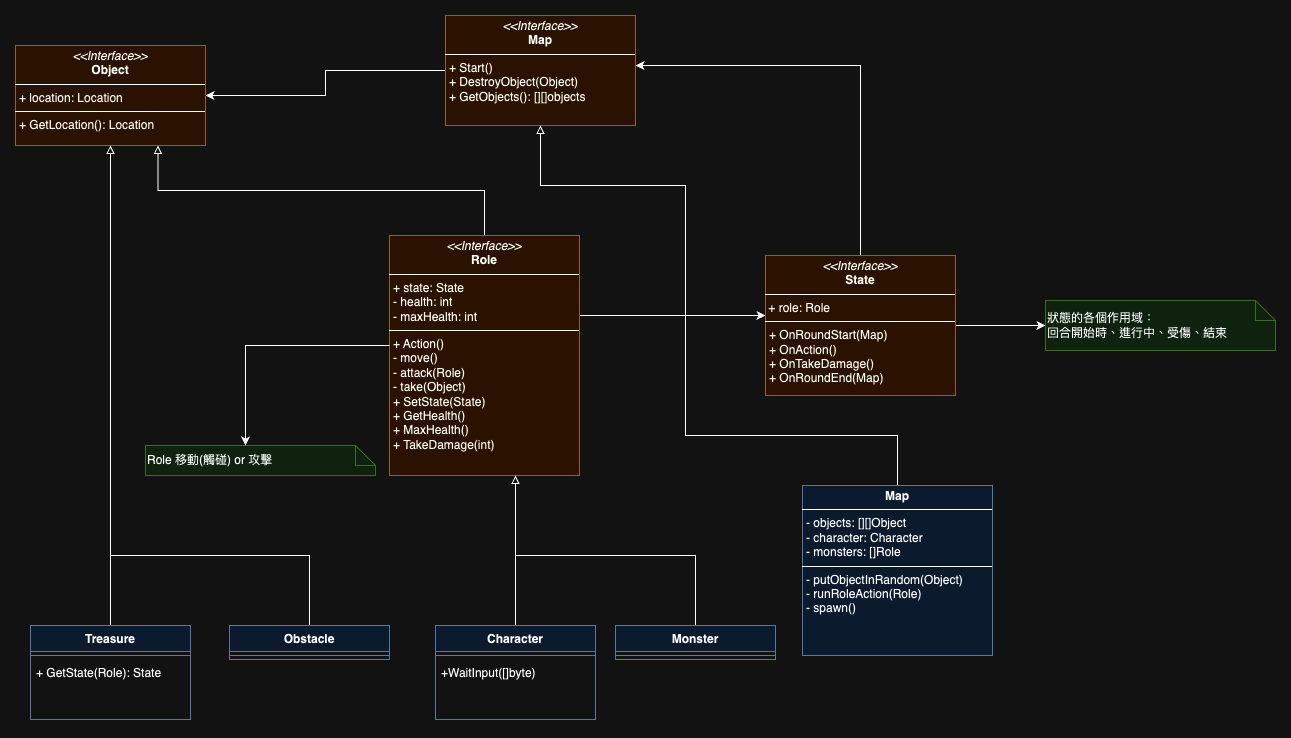

The diagram above was exported from draw.io. Its source (the exported page's mxGraphModel, read from the mxfile embedded in the PNG):
<mxGraphModel dx="879" dy="530" grid="1" gridSize="10" guides="1" tooltips="1" connect="1" arrows="1" fold="1" page="1" pageScale="1" pageWidth="827" pageHeight="1169" math="0" shadow="0">
  <root>
    <mxCell id="0" />
    <mxCell id="1" parent="0" />
    <mxCell id="SbfMKUJxCmF8HmRWaTNz-15" style="edgeStyle=orthogonalEdgeStyle;rounded=0;orthogonalLoop=1;jettySize=auto;html=1;endArrow=block;endFill=0;" edge="1" parent="1" source="SbfMKUJxCmF8HmRWaTNz-6" target="SbfMKUJxCmF8HmRWaTNz-19">
      <mxGeometry relative="1" as="geometry">
        <mxPoint x="620" y="330" as="targetPoint" />
        <Array as="points">
          <mxPoint x="540" y="530" />
          <mxPoint x="540" y="530" />
        </Array>
      </mxGeometry>
    </mxCell>
    <mxCell id="SbfMKUJxCmF8HmRWaTNz-6" value="Character" style="swimlane;fontStyle=1;align=center;verticalAlign=top;childLayout=stackLayout;horizontal=1;startSize=26;horizontalStack=0;resizeParent=1;resizeParentMax=0;resizeLast=0;collapsible=1;marginBottom=0;whiteSpace=wrap;html=1;fillColor=#dae8fc;strokeColor=#6c8ebf;" vertex="1" parent="1">
      <mxGeometry x="460" y="660" width="160" height="94" as="geometry">
        <mxRectangle x="130" y="501" width="90" height="30" as="alternateBounds" />
      </mxGeometry>
    </mxCell>
    <mxCell id="SbfMKUJxCmF8HmRWaTNz-8" value="" style="line;strokeWidth=1;fillColor=none;align=left;verticalAlign=middle;spacingTop=-1;spacingLeft=3;spacingRight=3;rotatable=0;labelPosition=right;points=[];portConstraint=eastwest;strokeColor=inherit;" vertex="1" parent="SbfMKUJxCmF8HmRWaTNz-6">
      <mxGeometry y="26" width="160" height="8" as="geometry" />
    </mxCell>
    <mxCell id="SbfMKUJxCmF8HmRWaTNz-9" value="&lt;div&gt;+WaitInput([]byte)&lt;/div&gt;" style="text;strokeColor=none;fillColor=none;align=left;verticalAlign=top;spacingLeft=4;spacingRight=4;overflow=hidden;rotatable=0;points=[[0,0.5],[1,0.5]];portConstraint=eastwest;whiteSpace=wrap;html=1;" vertex="1" parent="SbfMKUJxCmF8HmRWaTNz-6">
      <mxGeometry y="34" width="160" height="60" as="geometry" />
    </mxCell>
    <mxCell id="SbfMKUJxCmF8HmRWaTNz-17" value="&lt;div style=&quot;text-align: justify;&quot;&gt;Role 移動(觸碰) or 攻擊&lt;/div&gt;" style="shape=note;size=20;whiteSpace=wrap;html=1;align=left;fillColor=#d5e8d4;strokeColor=#82b366;" vertex="1" parent="1">
      <mxGeometry x="170" y="480" width="230" height="30" as="geometry" />
    </mxCell>
    <mxCell id="SbfMKUJxCmF8HmRWaTNz-31" style="edgeStyle=orthogonalEdgeStyle;rounded=0;orthogonalLoop=1;jettySize=auto;html=1;endArrow=block;endFill=0;entryX=0.75;entryY=1;entryDx=0;entryDy=0;exitX=0.5;exitY=0;exitDx=0;exitDy=0;" edge="1" parent="1" source="SbfMKUJxCmF8HmRWaTNz-19" target="SbfMKUJxCmF8HmRWaTNz-28">
      <mxGeometry relative="1" as="geometry" />
    </mxCell>
    <mxCell id="SbfMKUJxCmF8HmRWaTNz-41" style="edgeStyle=orthogonalEdgeStyle;rounded=0;orthogonalLoop=1;jettySize=auto;html=1;" edge="1" parent="1" source="SbfMKUJxCmF8HmRWaTNz-19" target="SbfMKUJxCmF8HmRWaTNz-25">
      <mxGeometry relative="1" as="geometry">
        <Array as="points">
          <mxPoint x="710" y="350" />
          <mxPoint x="710" y="350" />
        </Array>
      </mxGeometry>
    </mxCell>
    <mxCell id="SbfMKUJxCmF8HmRWaTNz-19" value="&lt;p style=&quot;margin:0px;margin-top:4px;text-align:center;&quot;&gt;&lt;i&gt;&amp;lt;&amp;lt;Interface&amp;gt;&amp;gt;&lt;/i&gt;&lt;br&gt;&lt;b&gt;Role&lt;/b&gt;&lt;/p&gt;&lt;hr size=&quot;1&quot; style=&quot;border-style:solid;&quot;&gt;&lt;p style=&quot;margin:0px;margin-left:4px;&quot;&gt;+ state: State&lt;/p&gt;&lt;p style=&quot;margin:0px;margin-left:4px;&quot;&gt;- health: int&lt;/p&gt;&lt;p style=&quot;margin:0px;margin-left:4px;&quot;&gt;- maxHealth: int&lt;/p&gt;&lt;hr size=&quot;1&quot; style=&quot;border-style:solid;&quot;&gt;&lt;p style=&quot;margin:0px;margin-left:4px;&quot;&gt;&lt;span style=&quot;background-color: initial;&quot;&gt;+ Action()&lt;/span&gt;&lt;/p&gt;&lt;p style=&quot;margin:0px;margin-left:4px;&quot;&gt;- move()&lt;/p&gt;&lt;p style=&quot;margin:0px;margin-left:4px;&quot;&gt;- attack(Role)&lt;/p&gt;&lt;p style=&quot;margin:0px;margin-left:4px;&quot;&gt;- take(Object)&lt;/p&gt;&lt;p style=&quot;margin:0px;margin-left:4px;&quot;&gt;+ SetState(State)&lt;/p&gt;&lt;p style=&quot;margin: 0px 0px 0px 4px;&quot;&gt;+ GetHealth()&lt;/p&gt;&lt;p style=&quot;margin: 0px 0px 0px 4px;&quot;&gt;+ MaxHealth()&lt;/p&gt;&lt;p style=&quot;margin: 0px 0px 0px 4px;&quot;&gt;+ TakeDamage(int)&lt;/p&gt;" style="verticalAlign=top;align=left;overflow=fill;html=1;whiteSpace=wrap;fillColor=#ffe6cc;strokeColor=#d79b00;" vertex="1" parent="1">
      <mxGeometry x="414" y="270" width="190" height="240" as="geometry" />
    </mxCell>
    <mxCell id="SbfMKUJxCmF8HmRWaTNz-42" style="edgeStyle=orthogonalEdgeStyle;rounded=0;orthogonalLoop=1;jettySize=auto;html=1;exitX=0.5;exitY=0;exitDx=0;exitDy=0;" edge="1" parent="1" source="SbfMKUJxCmF8HmRWaTNz-25" target="SbfMKUJxCmF8HmRWaTNz-26">
      <mxGeometry relative="1" as="geometry">
        <Array as="points">
          <mxPoint x="885" y="100" />
        </Array>
      </mxGeometry>
    </mxCell>
    <mxCell id="SbfMKUJxCmF8HmRWaTNz-50" style="edgeStyle=orthogonalEdgeStyle;rounded=0;orthogonalLoop=1;jettySize=auto;html=1;" edge="1" parent="1" source="SbfMKUJxCmF8HmRWaTNz-25" target="SbfMKUJxCmF8HmRWaTNz-49">
      <mxGeometry relative="1" as="geometry">
        <Array as="points">
          <mxPoint x="1270" y="370" />
        </Array>
      </mxGeometry>
    </mxCell>
    <mxCell id="SbfMKUJxCmF8HmRWaTNz-25" value="&lt;p style=&quot;margin:0px;margin-top:4px;text-align:center;&quot;&gt;&lt;i&gt;&amp;lt;&amp;lt;Interface&amp;gt;&amp;gt;&lt;/i&gt;&lt;br&gt;&lt;b&gt;State&lt;/b&gt;&lt;/p&gt;&lt;hr size=&quot;1&quot; style=&quot;border-style:solid;&quot;&gt;&lt;p style=&quot;margin: 4px 0px 0px;&quot;&gt;&amp;nbsp;+ role: Role&lt;/p&gt;&lt;hr style=&quot;border-style: solid;&quot; size=&quot;1&quot;&gt;&lt;p style=&quot;margin: 0px 0px 0px 4px;&quot;&gt;&lt;/p&gt;&lt;p style=&quot;margin:0px;margin-left:4px;&quot;&gt;+ OnRoundStart(Map)&lt;/p&gt;&lt;p style=&quot;margin:0px;margin-left:4px;&quot;&gt;+ OnAction()&lt;/p&gt;&lt;p style=&quot;margin:0px;margin-left:4px;&quot;&gt;+ OnTakeDamage()&lt;/p&gt;&lt;p style=&quot;margin:0px;margin-left:4px;&quot;&gt;+ OnRoundEnd(Map)&lt;/p&gt;" style="verticalAlign=top;align=left;overflow=fill;html=1;whiteSpace=wrap;fillColor=#ffe6cc;strokeColor=#d79b00;" vertex="1" parent="1">
      <mxGeometry x="790" y="290" width="190" height="140" as="geometry" />
    </mxCell>
    <mxCell id="SbfMKUJxCmF8HmRWaTNz-29" style="edgeStyle=orthogonalEdgeStyle;rounded=0;orthogonalLoop=1;jettySize=auto;html=1;" edge="1" parent="1" source="SbfMKUJxCmF8HmRWaTNz-26" target="SbfMKUJxCmF8HmRWaTNz-28">
      <mxGeometry relative="1" as="geometry" />
    </mxCell>
    <mxCell id="SbfMKUJxCmF8HmRWaTNz-26" value="&lt;p style=&quot;margin:0px;margin-top:4px;text-align:center;&quot;&gt;&lt;i&gt;&amp;lt;&amp;lt;Interface&amp;gt;&amp;gt;&lt;/i&gt;&lt;br&gt;&lt;b&gt;Map&lt;/b&gt;&lt;/p&gt;&lt;hr size=&quot;1&quot; style=&quot;border-style:solid;&quot;&gt;&lt;p style=&quot;margin:0px;margin-left:4px;&quot;&gt;+ Start()&lt;br&gt;&lt;/p&gt;&lt;p style=&quot;margin:0px;margin-left:4px;&quot;&gt;+ DestroyObject(Object)&lt;/p&gt;&lt;p style=&quot;margin:0px;margin-left:4px;&quot;&gt;+ GetObjects(): [][]objects&lt;/p&gt;" style="verticalAlign=top;align=left;overflow=fill;html=1;whiteSpace=wrap;fillColor=#ffe6cc;strokeColor=#d79b00;" vertex="1" parent="1">
      <mxGeometry x="470" y="50" width="190" height="110" as="geometry" />
    </mxCell>
    <mxCell id="SbfMKUJxCmF8HmRWaTNz-32" style="edgeStyle=orthogonalEdgeStyle;rounded=0;orthogonalLoop=1;jettySize=auto;html=1;" edge="1" parent="1" source="SbfMKUJxCmF8HmRWaTNz-19" target="SbfMKUJxCmF8HmRWaTNz-17">
      <mxGeometry relative="1" as="geometry">
        <mxPoint x="260" y="370" as="targetPoint" />
        <Array as="points">
          <mxPoint x="270" y="380" />
        </Array>
      </mxGeometry>
    </mxCell>
    <mxCell id="SbfMKUJxCmF8HmRWaTNz-28" value="&lt;p style=&quot;margin:0px;margin-top:4px;text-align:center;&quot;&gt;&lt;i&gt;&amp;lt;&amp;lt;Interface&amp;gt;&amp;gt;&lt;/i&gt;&lt;br&gt;&lt;b&gt;Object&lt;/b&gt;&lt;/p&gt;&lt;hr style=&quot;border-style: solid;&quot; size=&quot;1&quot;&gt;&lt;p style=&quot;margin: 0px 0px 0px 4px;&quot;&gt;&lt;/p&gt;&lt;p style=&quot;margin: 0px 0px 0px 4px;&quot;&gt;+ location: Location&lt;/p&gt;&lt;hr size=&quot;1&quot; style=&quot;border-style:solid;&quot;&gt;&lt;p style=&quot;margin:0px;margin-left:4px;&quot;&gt;+ GetLocation(): Location&lt;/p&gt;" style="verticalAlign=top;align=left;overflow=fill;html=1;whiteSpace=wrap;fillColor=#ffe6cc;strokeColor=#d79b00;" vertex="1" parent="1">
      <mxGeometry x="40" y="80" width="190" height="100" as="geometry" />
    </mxCell>
    <mxCell id="SbfMKUJxCmF8HmRWaTNz-37" style="edgeStyle=orthogonalEdgeStyle;rounded=0;orthogonalLoop=1;jettySize=auto;html=1;endArrow=block;endFill=0;exitX=0.5;exitY=0;exitDx=0;exitDy=0;" edge="1" parent="1" source="SbfMKUJxCmF8HmRWaTNz-33" target="SbfMKUJxCmF8HmRWaTNz-28">
      <mxGeometry relative="1" as="geometry" />
    </mxCell>
    <mxCell id="SbfMKUJxCmF8HmRWaTNz-33" value="Treasure" style="swimlane;fontStyle=1;align=center;verticalAlign=top;childLayout=stackLayout;horizontal=1;startSize=26;horizontalStack=0;resizeParent=1;resizeParentMax=0;resizeLast=0;collapsible=1;marginBottom=0;whiteSpace=wrap;html=1;fillColor=#dae8fc;strokeColor=#6c8ebf;" vertex="1" parent="1">
      <mxGeometry x="55" y="660" width="160" height="94" as="geometry" />
    </mxCell>
    <mxCell id="SbfMKUJxCmF8HmRWaTNz-35" value="" style="line;strokeWidth=1;fillColor=none;align=left;verticalAlign=middle;spacingTop=-1;spacingLeft=3;spacingRight=3;rotatable=0;labelPosition=right;points=[];portConstraint=eastwest;strokeColor=inherit;" vertex="1" parent="SbfMKUJxCmF8HmRWaTNz-33">
      <mxGeometry y="26" width="160" height="8" as="geometry" />
    </mxCell>
    <mxCell id="SbfMKUJxCmF8HmRWaTNz-36" value="+ GetState(Role): State" style="text;strokeColor=none;fillColor=none;align=left;verticalAlign=top;spacingLeft=4;spacingRight=4;overflow=hidden;rotatable=0;points=[[0,0.5],[1,0.5]];portConstraint=eastwest;whiteSpace=wrap;html=1;" vertex="1" parent="SbfMKUJxCmF8HmRWaTNz-33">
      <mxGeometry y="34" width="160" height="60" as="geometry" />
    </mxCell>
    <mxCell id="SbfMKUJxCmF8HmRWaTNz-40" style="edgeStyle=orthogonalEdgeStyle;rounded=0;orthogonalLoop=1;jettySize=auto;html=1;endArrow=block;endFill=0;entryX=0.5;entryY=1;entryDx=0;entryDy=0;" edge="1" parent="1" source="SbfMKUJxCmF8HmRWaTNz-39" target="SbfMKUJxCmF8HmRWaTNz-26">
      <mxGeometry relative="1" as="geometry">
        <Array as="points">
          <mxPoint x="922" y="470" />
          <mxPoint x="710" y="470" />
          <mxPoint x="710" y="220" />
          <mxPoint x="565" y="220" />
        </Array>
      </mxGeometry>
    </mxCell>
    <mxCell id="SbfMKUJxCmF8HmRWaTNz-39" value="&lt;p style=&quot;margin:0px;margin-top:4px;text-align:center;&quot;&gt;&lt;b&gt;Map&lt;/b&gt;&lt;/p&gt;&lt;hr size=&quot;1&quot; style=&quot;border-style:solid;&quot;&gt;&lt;p style=&quot;margin:0px;margin-left:4px;&quot;&gt;- objects: [][]Object&lt;/p&gt;&lt;p style=&quot;margin:0px;margin-left:4px;&quot;&gt;- character: Character&lt;/p&gt;&lt;p style=&quot;margin:0px;margin-left:4px;&quot;&gt;- monsters: []Role&lt;/p&gt;&lt;hr size=&quot;1&quot; style=&quot;border-style:solid;&quot;&gt;&lt;p style=&quot;margin:0px;margin-left:4px;&quot;&gt;- putObjectInRandom(Object)&lt;/p&gt;&lt;p style=&quot;margin:0px;margin-left:4px;&quot;&gt;- runRoleAction(Role)&lt;/p&gt;&lt;p style=&quot;margin:0px;margin-left:4px;&quot;&gt;- spawn()&lt;/p&gt;" style="verticalAlign=top;align=left;overflow=fill;html=1;whiteSpace=wrap;fillColor=#dae8fc;strokeColor=#6c8ebf;" vertex="1" parent="1">
      <mxGeometry x="827" y="520" width="190" height="170" as="geometry" />
    </mxCell>
    <mxCell id="SbfMKUJxCmF8HmRWaTNz-46" style="edgeStyle=orthogonalEdgeStyle;rounded=0;orthogonalLoop=1;jettySize=auto;html=1;endArrow=block;endFill=0;" edge="1" parent="1" source="SbfMKUJxCmF8HmRWaTNz-43" target="SbfMKUJxCmF8HmRWaTNz-19">
      <mxGeometry relative="1" as="geometry">
        <Array as="points">
          <mxPoint x="720" y="590" />
          <mxPoint x="540" y="590" />
        </Array>
      </mxGeometry>
    </mxCell>
    <mxCell id="SbfMKUJxCmF8HmRWaTNz-43" value="Monster" style="swimlane;fontStyle=1;align=center;verticalAlign=top;childLayout=stackLayout;horizontal=1;startSize=26;horizontalStack=0;resizeParent=1;resizeParentMax=0;resizeLast=0;collapsible=1;marginBottom=0;whiteSpace=wrap;html=1;fillColor=#dae8fc;strokeColor=#6c8ebf;" vertex="1" parent="1">
      <mxGeometry x="640" y="660" width="160" height="34" as="geometry">
        <mxRectangle x="130" y="501" width="90" height="30" as="alternateBounds" />
      </mxGeometry>
    </mxCell>
    <mxCell id="SbfMKUJxCmF8HmRWaTNz-44" value="" style="line;strokeWidth=1;fillColor=none;align=left;verticalAlign=middle;spacingTop=-1;spacingLeft=3;spacingRight=3;rotatable=0;labelPosition=right;points=[];portConstraint=eastwest;strokeColor=inherit;" vertex="1" parent="SbfMKUJxCmF8HmRWaTNz-43">
      <mxGeometry y="26" width="160" height="8" as="geometry" />
    </mxCell>
    <mxCell id="SbfMKUJxCmF8HmRWaTNz-49" value="&lt;div style=&quot;text-align: justify;&quot;&gt;狀態的各個作用域：&lt;/div&gt;&lt;div style=&quot;text-align: justify;&quot;&gt;回合開始時、進行中、受傷、結束&lt;/div&gt;" style="shape=note;size=20;whiteSpace=wrap;html=1;align=left;fillColor=#d5e8d4;strokeColor=#82b366;" vertex="1" parent="1">
      <mxGeometry x="1070" y="335" width="230" height="50" as="geometry" />
    </mxCell>
    <mxCell id="SbfMKUJxCmF8HmRWaTNz-53" style="edgeStyle=orthogonalEdgeStyle;rounded=0;orthogonalLoop=1;jettySize=auto;html=1;endArrow=block;endFill=0;" edge="1" parent="1" source="SbfMKUJxCmF8HmRWaTNz-51" target="SbfMKUJxCmF8HmRWaTNz-28">
      <mxGeometry relative="1" as="geometry">
        <Array as="points">
          <mxPoint x="334" y="590" />
          <mxPoint x="135" y="590" />
        </Array>
      </mxGeometry>
    </mxCell>
    <mxCell id="SbfMKUJxCmF8HmRWaTNz-51" value="Obstacle" style="swimlane;fontStyle=1;align=center;verticalAlign=top;childLayout=stackLayout;horizontal=1;startSize=26;horizontalStack=0;resizeParent=1;resizeParentMax=0;resizeLast=0;collapsible=1;marginBottom=0;whiteSpace=wrap;html=1;fillColor=#dae8fc;strokeColor=#6c8ebf;" vertex="1" parent="1">
      <mxGeometry x="254" y="660" width="160" height="34" as="geometry">
        <mxRectangle x="130" y="501" width="90" height="30" as="alternateBounds" />
      </mxGeometry>
    </mxCell>
    <mxCell id="SbfMKUJxCmF8HmRWaTNz-52" value="" style="line;strokeWidth=1;fillColor=none;align=left;verticalAlign=middle;spacingTop=-1;spacingLeft=3;spacingRight=3;rotatable=0;labelPosition=right;points=[];portConstraint=eastwest;strokeColor=inherit;" vertex="1" parent="SbfMKUJxCmF8HmRWaTNz-51">
      <mxGeometry y="26" width="160" height="8" as="geometry" />
    </mxCell>
  </root>
</mxGraphModel>